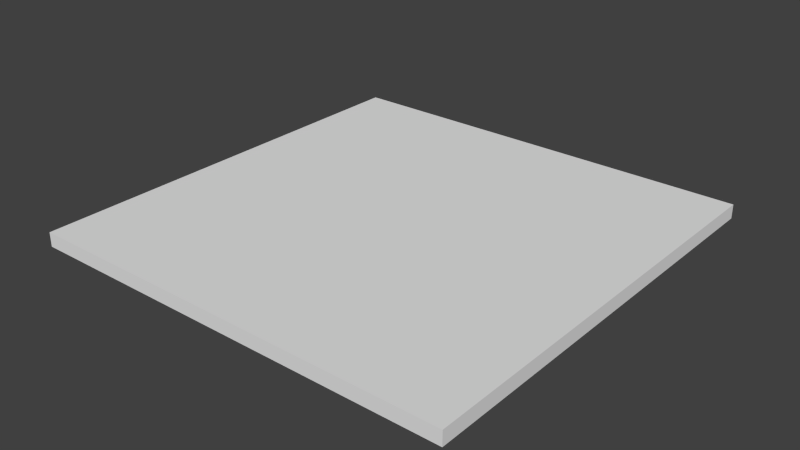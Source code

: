 # Source: path_BOTTOM_LEFT.blend  (saved by Blender 2.74.0; exported with 4.5.12 LTS)
import bpy
from mathutils import Matrix  # noqa: F401  (used for matrix-valued properties, if any)

bpy.ops.wm.read_factory_settings(use_empty=True)
scene = bpy.context.scene
scene.name = 'Scene'

# ---- collections
col_collection_1 = bpy.data.collections.new('Collection 1'); scene.collection.children.link(col_collection_1)

# ---- materials (node trees are filled in below, after node groups)
mat_material = bpy.data.materials.new('Material')
mat_material.alpha_threshold = 0.0
mat_material.use_transparent_shadow = False
mat_material.roughness = 0.5
mat_material.line_color = (0.0, 0.0, 0.0, 1.0)

# ---- material node trees

# ---- world
world_world = bpy.data.worlds.new('World'); scene.world = world_world
world_world.color = (0.05088, 0.05088, 0.05088)
world_world.use_sun_shadow = False
world_world.sun_shadow_jitter_overblur = 0.0
world_world.cycles.sampling_method = 'MANUAL'
world_world.cycles.sample_map_resolution = 256

# ---- meshes
me_cube_012 = bpy.data.meshes.new('Cube.012')
me_cube_012.from_pydata([(1.0, 0.9996, 9.946e-05), (1.0, -0.000365, 9.946e-05), (0.0003064, -0.0003647, 9.946e-05), (0.000307, 0.9996, 9.946e-05), (1.0, 0.9996, -0.03262), (1.0, -0.0003656, -0.03262), (0.0003062, -0.0003646, -0.03262), (0.0003067, 0.9996, -0.03262)], [], [(0, 3, 2, 1), (0, 1, 5, 4), (1, 2, 6, 5), (2, 3, 7, 6), (4, 7, 3, 0), (4, 5, 6, 7)])
_uv = me_cube_012.uv_layers.new(name='UVMap')
_uv.uv.foreach_set('vector', [0.0, 0.5, -0.5, 0.5, -0.5, 1.0, 0.0, 1.0, 0.5, 0.4998, 0.0, 0.4998, -2.384e-07, 0.5162, 0.5, 0.5162, 0.0, 0.4998, -0.5, 0.4998, -0.5, 0.5162, -4.768e-07, 0.5162, 1.192e-07, 0.4998, 0.5, 0.4998, 0.5, 0.5162, 2.384e-07, 0.5162, 2.384e-07, 0.5162, -0.5, 0.5162, -0.5, 0.4998, 0.0, 0.4998, 1.0, 1.192e-07, 1.0, 1.0, -4.768e-07, 1.0, 0.0, -3.576e-07])
me_cube_012.materials.append(mat_material)
me_cube_012.use_remesh_preserve_volume = False
me_cube_012.use_remesh_preserve_attributes = False
me_cube_012.use_mirror_vertex_groups = False
me_cube_012.update()

# ---- objects
ob_cube_012 = bpy.data.objects.new('Cube.012', me_cube_012)

# ---- transforms, parenting, visibility, modifiers, constraints
ob_cube_012.location = (0.0, 0.0, 0.0)
ob_cube_012.rotation_euler = (-0.0, -3.142, -1.571)
ob_cube_012.lock_rotations_4d = False
ob_cube_012.empty_display_type = 'ARROWS'
ob_cube_012.lineart.crease_threshold = 0.0

# ---- collection membership
col_collection_1.objects.link(ob_cube_012)

# ---- scene / render settings (as saved in the file)
scene.frame_start = 1; scene.frame_end = 250; scene.frame_set(0)
scene.render.engine = 'BLENDER_EEVEE_NEXT'
scene.render.resolution_percentage = 50
scene.render.dither_intensity = 0.0
scene.cycles.use_denoising = False
scene.cycles.samples = 10
scene.cycles.sampling_pattern = 'TABULATED_SOBOL'
scene.cycles.light_sampling_threshold = 0.0
scene.cycles.use_adaptive_sampling = False
scene.cycles.use_light_tree = False
scene.cycles.blur_glossy = 0.0
scene.cycles.pixel_filter_type = 'GAUSSIAN'
scene.cycles.sample_clamp_indirect = 0.0
scene.view_settings.view_transform = 'Standard'
bpy.context.view_layer.update()

# ---- added for rendering (the .blend has no active camera and no usable light): camera, sun
cam_auto = bpy.data.cameras.new('AutoCamera')
cam_auto.lens = 50.0
cam_auto.sensor_width = 36.0
cam_auto.clip_end = 1000.0
ob_auto_camera = bpy.data.objects.new('AutoCamera', cam_auto)
scene.collection.objects.link(ob_auto_camera)
ob_auto_camera.location = (1.80845, -1.07027, 1.06332)
ob_auto_camera.rotation_euler = (1.09748, -7.21219e-08, 0.694738)
scene.camera = ob_auto_camera
light_auto_sun = bpy.data.lights.new('AutoSun', 'SUN')
light_auto_sun.energy = 3.0
light_auto_sun.angle = 0.0523599
ob_auto_sun = bpy.data.objects.new('AutoSun', light_auto_sun)
scene.collection.objects.link(ob_auto_sun)
ob_auto_sun.rotation_euler = (0.872665, 0.174533, 0.523599)
bpy.context.view_layer.update()
